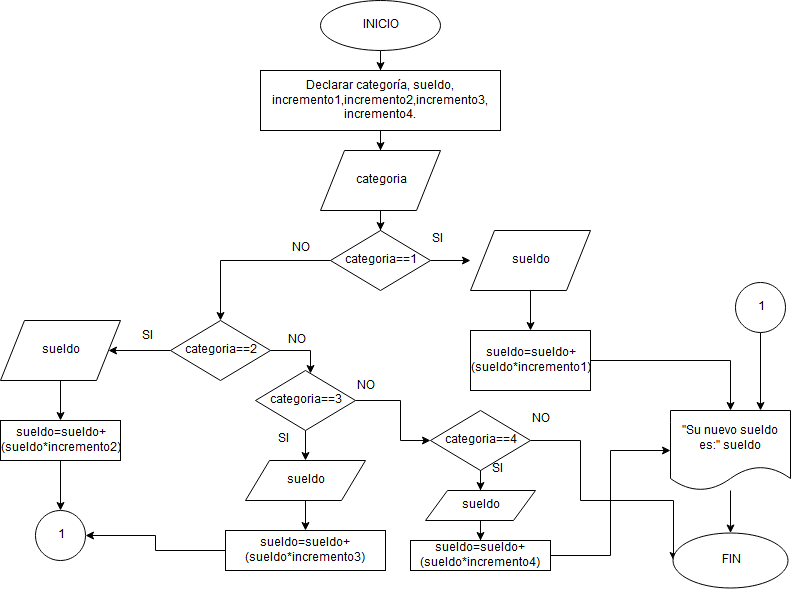

The diagram above was exported from draw.io. Its source (the exported page's mxGraphModel, read from the mxfile embedded in the PNG):
<mxGraphModel dx="1080" dy="481" grid="1" gridSize="10" guides="1" tooltips="1" connect="1" arrows="1" fold="1" page="1" pageScale="1" pageWidth="850" pageHeight="1100" math="0" shadow="0">
  <root>
    <mxCell id="0" />
    <mxCell id="1" parent="0" />
    <mxCell id="GRNw05DFvxcT-rcUuh9o-3" value="" style="edgeStyle=orthogonalEdgeStyle;rounded=0;orthogonalLoop=1;jettySize=auto;html=1;" edge="1" parent="1" source="GRNw05DFvxcT-rcUuh9o-1" target="GRNw05DFvxcT-rcUuh9o-2">
      <mxGeometry relative="1" as="geometry" />
    </mxCell>
    <mxCell id="GRNw05DFvxcT-rcUuh9o-1" value="INICIO" style="ellipse;whiteSpace=wrap;html=1;" vertex="1" parent="1">
      <mxGeometry x="330" y="50" width="120" height="50" as="geometry" />
    </mxCell>
    <mxCell id="GRNw05DFvxcT-rcUuh9o-6" value="" style="edgeStyle=orthogonalEdgeStyle;rounded=0;orthogonalLoop=1;jettySize=auto;html=1;" edge="1" parent="1" source="GRNw05DFvxcT-rcUuh9o-2" target="GRNw05DFvxcT-rcUuh9o-4">
      <mxGeometry relative="1" as="geometry" />
    </mxCell>
    <mxCell id="GRNw05DFvxcT-rcUuh9o-2" value="&lt;div&gt;Declarar &lt;span&gt;categoría, sueldo, incremento1,incremento2,incremento3,&lt;/span&gt;&lt;/div&gt;&lt;div&gt;&lt;span&gt;incremento4.&lt;/span&gt;&lt;/div&gt;" style="rounded=0;whiteSpace=wrap;html=1;" vertex="1" parent="1">
      <mxGeometry x="270" y="120" width="240" height="60" as="geometry" />
    </mxCell>
    <mxCell id="GRNw05DFvxcT-rcUuh9o-9" value="" style="edgeStyle=orthogonalEdgeStyle;rounded=0;orthogonalLoop=1;jettySize=auto;html=1;" edge="1" parent="1" source="GRNw05DFvxcT-rcUuh9o-4" target="GRNw05DFvxcT-rcUuh9o-7">
      <mxGeometry relative="1" as="geometry" />
    </mxCell>
    <mxCell id="GRNw05DFvxcT-rcUuh9o-4" value="categoria" style="shape=parallelogram;perimeter=parallelogramPerimeter;whiteSpace=wrap;html=1;" vertex="1" parent="1">
      <mxGeometry x="330" y="200" width="120" height="60" as="geometry" />
    </mxCell>
    <mxCell id="GRNw05DFvxcT-rcUuh9o-12" value="" style="edgeStyle=orthogonalEdgeStyle;rounded=0;orthogonalLoop=1;jettySize=auto;html=1;" edge="1" parent="1" source="GRNw05DFvxcT-rcUuh9o-7">
      <mxGeometry relative="1" as="geometry">
        <mxPoint x="480" y="310" as="targetPoint" />
      </mxGeometry>
    </mxCell>
    <mxCell id="GRNw05DFvxcT-rcUuh9o-20" value="" style="edgeStyle=orthogonalEdgeStyle;rounded=0;orthogonalLoop=1;jettySize=auto;html=1;" edge="1" parent="1" source="GRNw05DFvxcT-rcUuh9o-7" target="GRNw05DFvxcT-rcUuh9o-19">
      <mxGeometry relative="1" as="geometry" />
    </mxCell>
    <mxCell id="GRNw05DFvxcT-rcUuh9o-7" value="categoria==1" style="rhombus;whiteSpace=wrap;html=1;" vertex="1" parent="1">
      <mxGeometry x="340" y="280" width="100" height="60" as="geometry" />
    </mxCell>
    <mxCell id="GRNw05DFvxcT-rcUuh9o-22" value="" style="edgeStyle=orthogonalEdgeStyle;rounded=0;orthogonalLoop=1;jettySize=auto;html=1;" edge="1" parent="1" source="GRNw05DFvxcT-rcUuh9o-19" target="GRNw05DFvxcT-rcUuh9o-21">
      <mxGeometry relative="1" as="geometry" />
    </mxCell>
    <mxCell id="GRNw05DFvxcT-rcUuh9o-30" value="" style="edgeStyle=orthogonalEdgeStyle;rounded=0;orthogonalLoop=1;jettySize=auto;html=1;" edge="1" parent="1" source="GRNw05DFvxcT-rcUuh9o-19" target="GRNw05DFvxcT-rcUuh9o-29">
      <mxGeometry relative="1" as="geometry">
        <Array as="points">
          <mxPoint x="320" y="400" />
        </Array>
      </mxGeometry>
    </mxCell>
    <mxCell id="GRNw05DFvxcT-rcUuh9o-19" value="categoria==2" style="rhombus;whiteSpace=wrap;html=1;" vertex="1" parent="1">
      <mxGeometry x="180" y="370" width="100" height="60" as="geometry" />
    </mxCell>
    <mxCell id="GRNw05DFvxcT-rcUuh9o-32" value="" style="edgeStyle=orthogonalEdgeStyle;rounded=0;orthogonalLoop=1;jettySize=auto;html=1;" edge="1" parent="1" source="GRNw05DFvxcT-rcUuh9o-29" target="GRNw05DFvxcT-rcUuh9o-31">
      <mxGeometry relative="1" as="geometry" />
    </mxCell>
    <mxCell id="GRNw05DFvxcT-rcUuh9o-40" value="" style="edgeStyle=orthogonalEdgeStyle;rounded=0;orthogonalLoop=1;jettySize=auto;html=1;" edge="1" parent="1" source="GRNw05DFvxcT-rcUuh9o-29" target="GRNw05DFvxcT-rcUuh9o-39">
      <mxGeometry relative="1" as="geometry">
        <Array as="points">
          <mxPoint x="410" y="450" />
          <mxPoint x="410" y="490" />
        </Array>
      </mxGeometry>
    </mxCell>
    <mxCell id="GRNw05DFvxcT-rcUuh9o-29" value="categoria==3" style="rhombus;whiteSpace=wrap;html=1;" vertex="1" parent="1">
      <mxGeometry x="265" y="420" width="100" height="60" as="geometry" />
    </mxCell>
    <mxCell id="GRNw05DFvxcT-rcUuh9o-45" value="" style="edgeStyle=orthogonalEdgeStyle;rounded=0;orthogonalLoop=1;jettySize=auto;html=1;" edge="1" parent="1" source="GRNw05DFvxcT-rcUuh9o-39" target="GRNw05DFvxcT-rcUuh9o-42">
      <mxGeometry relative="1" as="geometry" />
    </mxCell>
    <mxCell id="GRNw05DFvxcT-rcUuh9o-67" style="edgeStyle=orthogonalEdgeStyle;rounded=0;orthogonalLoop=1;jettySize=auto;html=1;entryX=0;entryY=0.5;entryDx=0;entryDy=0;" edge="1" parent="1" source="GRNw05DFvxcT-rcUuh9o-39" target="GRNw05DFvxcT-rcUuh9o-59">
      <mxGeometry relative="1" as="geometry">
        <Array as="points">
          <mxPoint x="590" y="490" />
          <mxPoint x="590" y="550" />
          <mxPoint x="683" y="550" />
        </Array>
      </mxGeometry>
    </mxCell>
    <mxCell id="GRNw05DFvxcT-rcUuh9o-39" value="categoria==4" style="rhombus;whiteSpace=wrap;html=1;" vertex="1" parent="1">
      <mxGeometry x="440" y="460" width="100" height="60" as="geometry" />
    </mxCell>
    <mxCell id="GRNw05DFvxcT-rcUuh9o-15" value="" style="edgeStyle=orthogonalEdgeStyle;rounded=0;orthogonalLoop=1;jettySize=auto;html=1;" edge="1" parent="1" source="GRNw05DFvxcT-rcUuh9o-13" target="GRNw05DFvxcT-rcUuh9o-14">
      <mxGeometry relative="1" as="geometry" />
    </mxCell>
    <mxCell id="GRNw05DFvxcT-rcUuh9o-13" value="sueldo" style="shape=parallelogram;perimeter=parallelogramPerimeter;whiteSpace=wrap;html=1;" vertex="1" parent="1">
      <mxGeometry x="480" y="280" width="120" height="60" as="geometry" />
    </mxCell>
    <mxCell id="GRNw05DFvxcT-rcUuh9o-56" style="edgeStyle=orthogonalEdgeStyle;rounded=0;orthogonalLoop=1;jettySize=auto;html=1;entryX=0.5;entryY=0;entryDx=0;entryDy=0;" edge="1" parent="1" source="GRNw05DFvxcT-rcUuh9o-14" target="GRNw05DFvxcT-rcUuh9o-48">
      <mxGeometry relative="1" as="geometry" />
    </mxCell>
    <mxCell id="GRNw05DFvxcT-rcUuh9o-14" value="sueldo=sueldo+(sueldo*incremento1)" style="rounded=0;whiteSpace=wrap;html=1;" vertex="1" parent="1">
      <mxGeometry x="480" y="380" width="120" height="60" as="geometry" />
    </mxCell>
    <mxCell id="GRNw05DFvxcT-rcUuh9o-16" value="SI" style="text;html=1;resizable=0;points=[];autosize=1;align=left;verticalAlign=top;spacingTop=-4;" vertex="1" parent="1">
      <mxGeometry x="440" y="280" width="30" height="20" as="geometry" />
    </mxCell>
    <mxCell id="GRNw05DFvxcT-rcUuh9o-17" value="NO" style="text;html=1;resizable=0;points=[];autosize=1;align=left;verticalAlign=top;spacingTop=-4;" vertex="1" parent="1">
      <mxGeometry x="300" y="289" width="30" height="20" as="geometry" />
    </mxCell>
    <mxCell id="GRNw05DFvxcT-rcUuh9o-27" value="" style="edgeStyle=orthogonalEdgeStyle;rounded=0;orthogonalLoop=1;jettySize=auto;html=1;" edge="1" parent="1" source="GRNw05DFvxcT-rcUuh9o-21" target="GRNw05DFvxcT-rcUuh9o-24">
      <mxGeometry relative="1" as="geometry" />
    </mxCell>
    <mxCell id="GRNw05DFvxcT-rcUuh9o-21" value="sueldo" style="shape=parallelogram;perimeter=parallelogramPerimeter;whiteSpace=wrap;html=1;" vertex="1" parent="1">
      <mxGeometry x="10" y="370" width="120" height="60" as="geometry" />
    </mxCell>
    <mxCell id="GRNw05DFvxcT-rcUuh9o-49" style="edgeStyle=orthogonalEdgeStyle;rounded=0;orthogonalLoop=1;jettySize=auto;html=1;" edge="1" parent="1" source="GRNw05DFvxcT-rcUuh9o-24" target="GRNw05DFvxcT-rcUuh9o-51">
      <mxGeometry relative="1" as="geometry">
        <mxPoint x="70" y="600" as="targetPoint" />
      </mxGeometry>
    </mxCell>
    <mxCell id="GRNw05DFvxcT-rcUuh9o-24" value="sueldo=sueldo+(sueldo*incremento2)" style="rounded=0;whiteSpace=wrap;html=1;" vertex="1" parent="1">
      <mxGeometry x="10" y="470" width="120" height="40" as="geometry" />
    </mxCell>
    <mxCell id="GRNw05DFvxcT-rcUuh9o-28" value="SI" style="text;html=1;resizable=0;points=[];autosize=1;align=left;verticalAlign=top;spacingTop=-4;" vertex="1" parent="1">
      <mxGeometry x="150" y="377" width="30" height="20" as="geometry" />
    </mxCell>
    <mxCell id="GRNw05DFvxcT-rcUuh9o-36" value="" style="edgeStyle=orthogonalEdgeStyle;rounded=0;orthogonalLoop=1;jettySize=auto;html=1;" edge="1" parent="1" source="GRNw05DFvxcT-rcUuh9o-31" target="GRNw05DFvxcT-rcUuh9o-33">
      <mxGeometry relative="1" as="geometry" />
    </mxCell>
    <mxCell id="GRNw05DFvxcT-rcUuh9o-31" value="sueldo" style="shape=parallelogram;perimeter=parallelogramPerimeter;whiteSpace=wrap;html=1;" vertex="1" parent="1">
      <mxGeometry x="255" y="510" width="120" height="40" as="geometry" />
    </mxCell>
    <mxCell id="GRNw05DFvxcT-rcUuh9o-54" style="edgeStyle=orthogonalEdgeStyle;rounded=0;orthogonalLoop=1;jettySize=auto;html=1;entryX=1;entryY=0.5;entryDx=0;entryDy=0;" edge="1" parent="1" source="GRNw05DFvxcT-rcUuh9o-33" target="GRNw05DFvxcT-rcUuh9o-51">
      <mxGeometry relative="1" as="geometry" />
    </mxCell>
    <mxCell id="GRNw05DFvxcT-rcUuh9o-33" value="sueldo=sueldo+(sueldo*incremento3)" style="rounded=0;whiteSpace=wrap;html=1;" vertex="1" parent="1">
      <mxGeometry x="235" y="580" width="160" height="40" as="geometry" />
    </mxCell>
    <mxCell id="GRNw05DFvxcT-rcUuh9o-37" value="NO" style="text;html=1;resizable=0;points=[];autosize=1;align=left;verticalAlign=top;spacingTop=-4;" vertex="1" parent="1">
      <mxGeometry x="296" y="381" width="30" height="20" as="geometry" />
    </mxCell>
    <mxCell id="GRNw05DFvxcT-rcUuh9o-38" value="SI" style="text;html=1;resizable=0;points=[];autosize=1;align=left;verticalAlign=top;spacingTop=-4;" vertex="1" parent="1">
      <mxGeometry x="286" y="480" width="30" height="20" as="geometry" />
    </mxCell>
    <mxCell id="GRNw05DFvxcT-rcUuh9o-47" value="" style="edgeStyle=orthogonalEdgeStyle;rounded=0;orthogonalLoop=1;jettySize=auto;html=1;" edge="1" parent="1" source="GRNw05DFvxcT-rcUuh9o-42" target="GRNw05DFvxcT-rcUuh9o-46">
      <mxGeometry relative="1" as="geometry" />
    </mxCell>
    <mxCell id="GRNw05DFvxcT-rcUuh9o-42" value="sueldo" style="shape=parallelogram;perimeter=parallelogramPerimeter;whiteSpace=wrap;html=1;" vertex="1" parent="1">
      <mxGeometry x="435" y="540" width="110" height="30" as="geometry" />
    </mxCell>
    <mxCell id="GRNw05DFvxcT-rcUuh9o-55" style="edgeStyle=orthogonalEdgeStyle;rounded=0;orthogonalLoop=1;jettySize=auto;html=1;entryX=0;entryY=0.5;entryDx=0;entryDy=0;" edge="1" parent="1" source="GRNw05DFvxcT-rcUuh9o-46" target="GRNw05DFvxcT-rcUuh9o-48">
      <mxGeometry relative="1" as="geometry" />
    </mxCell>
    <mxCell id="GRNw05DFvxcT-rcUuh9o-46" value="sueldo=sueldo+(sueldo*incremento4)" style="rounded=0;whiteSpace=wrap;html=1;" vertex="1" parent="1">
      <mxGeometry x="420" y="590" width="140" height="30" as="geometry" />
    </mxCell>
    <mxCell id="GRNw05DFvxcT-rcUuh9o-60" value="" style="edgeStyle=orthogonalEdgeStyle;rounded=0;orthogonalLoop=1;jettySize=auto;html=1;" edge="1" parent="1" source="GRNw05DFvxcT-rcUuh9o-48" target="GRNw05DFvxcT-rcUuh9o-59">
      <mxGeometry relative="1" as="geometry" />
    </mxCell>
    <mxCell id="GRNw05DFvxcT-rcUuh9o-48" value="&quot;Su nuevo sueldo es:&quot; sueldo" style="shape=document;whiteSpace=wrap;html=1;boundedLbl=1;" vertex="1" parent="1">
      <mxGeometry x="680" y="460" width="120" height="80" as="geometry" />
    </mxCell>
    <mxCell id="GRNw05DFvxcT-rcUuh9o-51" value="1" style="ellipse;whiteSpace=wrap;html=1;aspect=fixed;" vertex="1" parent="1">
      <mxGeometry x="45" y="560" width="50" height="50" as="geometry" />
    </mxCell>
    <mxCell id="GRNw05DFvxcT-rcUuh9o-58" style="edgeStyle=orthogonalEdgeStyle;rounded=0;orthogonalLoop=1;jettySize=auto;html=1;entryX=0.75;entryY=0;entryDx=0;entryDy=0;" edge="1" parent="1" source="GRNw05DFvxcT-rcUuh9o-57" target="GRNw05DFvxcT-rcUuh9o-48">
      <mxGeometry relative="1" as="geometry" />
    </mxCell>
    <mxCell id="GRNw05DFvxcT-rcUuh9o-57" value="1" style="ellipse;whiteSpace=wrap;html=1;aspect=fixed;" vertex="1" parent="1">
      <mxGeometry x="745" y="332" width="50" height="50" as="geometry" />
    </mxCell>
    <mxCell id="GRNw05DFvxcT-rcUuh9o-59" value="FIN" style="ellipse;whiteSpace=wrap;html=1;" vertex="1" parent="1">
      <mxGeometry x="682.5" y="582.5" width="115" height="55" as="geometry" />
    </mxCell>
    <mxCell id="GRNw05DFvxcT-rcUuh9o-62" value="NO" style="text;html=1;resizable=0;points=[];autosize=1;align=left;verticalAlign=top;spacingTop=-4;" vertex="1" parent="1">
      <mxGeometry x="365" y="427" width="30" height="20" as="geometry" />
    </mxCell>
    <mxCell id="GRNw05DFvxcT-rcUuh9o-65" value="SI" style="text;html=1;resizable=0;points=[];autosize=1;align=left;verticalAlign=top;spacingTop=-4;" vertex="1" parent="1">
      <mxGeometry x="500" y="510" width="30" height="20" as="geometry" />
    </mxCell>
    <mxCell id="GRNw05DFvxcT-rcUuh9o-66" value="NO" style="text;html=1;resizable=0;points=[];autosize=1;align=left;verticalAlign=top;spacingTop=-4;" vertex="1" parent="1">
      <mxGeometry x="540" y="460" width="30" height="20" as="geometry" />
    </mxCell>
  </root>
</mxGraphModel>